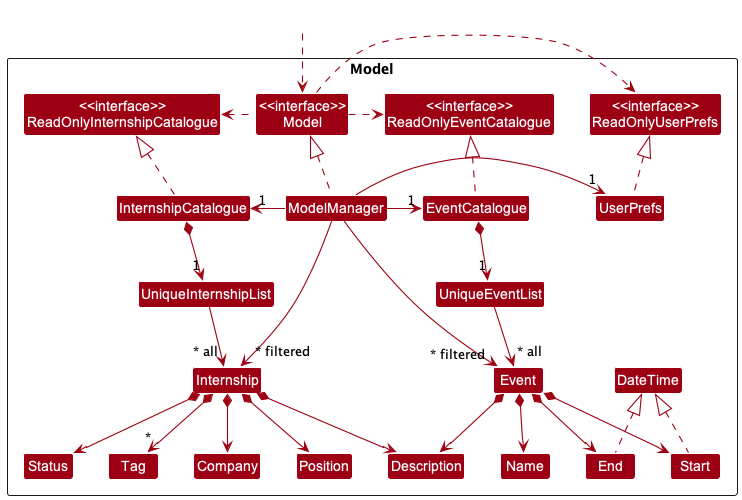

The diagram above was rendered by PlantUML. Its source (embedded in the PNG):
@startuml
!include style.puml
skinparam arrowThickness 1.1
skinparam arrowColor MODEL_COLOR
skinparam classBackgroundColor MODEL_COLOR

Package Model <<Rectangle>> {
Class "<<interface>>\nReadOnlyInternshipCatalogue" as ReadOnlyInternshipCatalogue
Class "<<interface>>\nReadOnlyEventCatalogue" as ReadOnlyEventCatalogue
Class "<<interface>>\nReadOnlyUserPrefs" as ReadOnlyUserPrefs
Class "<<interface>>\nModel" as Model
Class InternshipCatalogue
Class ModelManager
Class UserPrefs
Class UniqueInternshipList
Class Internship
Class Company
Class Position
Class Status
Class Description
Class Tag
Class EventCatalogue
Class UniqueEventList
Class Event
Class Start
Class End
Class Name
Class DateTime
}

Class HiddenOutside #FFFFFF
HiddenOutside ..> Model

InternshipCatalogue .up.|> ReadOnlyInternshipCatalogue
EventCatalogue .up.|> ReadOnlyEventCatalogue

ModelManager .up.|> Model
Model .right.> ReadOnlyUserPrefs
Model .right.> ReadOnlyEventCatalogue
Model .left.> ReadOnlyInternshipCatalogue
ModelManager -left-> "1" InternshipCatalogue
ModelManager -right-> "1" EventCatalogue
ModelManager -right-> "1" UserPrefs
UserPrefs .up.|> ReadOnlyUserPrefs

InternshipCatalogue *--> "1" UniqueInternshipList
EventCatalogue *--> "1" UniqueEventList
UniqueInternshipList --> "~* all" Internship
UniqueEventList --> "~* all" Event
Internship *--> Status
Internship *--> Description
Internship *--> Position
Internship *--> Company
Internship *--> "*" Tag
Event *--> Name
Event *--> Description
Event *--> Start
Event *--> End
Start  .up.|> DateTime
End  .up.|> DateTime

Status -[hidden]right-> Description
Description -[hidden]right-> Company
Company -[hidden]right-> Position

ModelManager -->"~* filtered" Internship
ModelManager -->"~* filtered" Event
@enduml